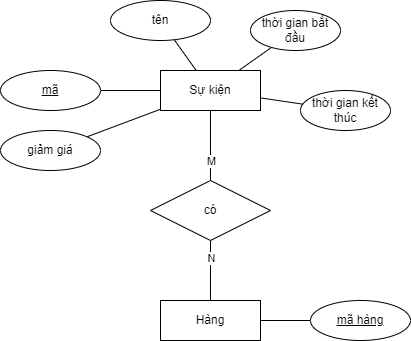

The diagram above was exported from draw.io. Its source (the exported page's mxGraphModel, read from the mxfile embedded in the PNG):
<mxGraphModel dx="1888" dy="541" grid="1" gridSize="10" guides="1" tooltips="1" connect="1" arrows="1" fold="1" page="1" pageScale="1" pageWidth="827" pageHeight="1169" math="0" shadow="0">
  <root>
    <mxCell id="0" />
    <mxCell id="1" parent="0" />
    <mxCell id="2" style="edgeStyle=none;rounded=0;orthogonalLoop=1;jettySize=auto;html=1;endArrow=none;endFill=0;" edge="1" source="5" target="6" parent="1">
      <mxGeometry relative="1" as="geometry" />
    </mxCell>
    <mxCell id="3" style="edgeStyle=none;rounded=0;orthogonalLoop=1;jettySize=auto;html=1;endArrow=none;endFill=0;" edge="1" source="5" target="19" parent="1">
      <mxGeometry relative="1" as="geometry" />
    </mxCell>
    <mxCell id="4" value="M" style="edgeLabel;html=1;align=center;verticalAlign=middle;resizable=0;points=[];" connectable="0" vertex="1" parent="3">
      <mxGeometry x="0.7483" y="1" relative="1" as="geometry">
        <mxPoint x="-1" y="-11" as="offset" />
      </mxGeometry>
    </mxCell>
    <mxCell id="5" value="Sự kiện" style="whiteSpace=wrap;html=1;align=center;" vertex="1" parent="1">
      <mxGeometry x="-570" y="540" width="100" height="40" as="geometry" />
    </mxCell>
    <mxCell id="6" value="&lt;u&gt;mã&lt;/u&gt;" style="ellipse;whiteSpace=wrap;html=1;align=center;" vertex="1" parent="1">
      <mxGeometry x="-730" y="540" width="100" height="40" as="geometry" />
    </mxCell>
    <mxCell id="7" style="edgeStyle=none;rounded=0;orthogonalLoop=1;jettySize=auto;html=1;endArrow=none;endFill=0;" edge="1" source="5" target="11" parent="1">
      <mxGeometry relative="1" as="geometry" />
    </mxCell>
    <mxCell id="8" style="edgeStyle=none;rounded=0;orthogonalLoop=1;jettySize=auto;html=1;endArrow=none;endFill=0;" edge="1" source="5" target="12" parent="1">
      <mxGeometry relative="1" as="geometry">
        <mxPoint x="-663.3333333333333" y="730" as="sourcePoint" />
      </mxGeometry>
    </mxCell>
    <mxCell id="9" style="edgeStyle=none;rounded=0;orthogonalLoop=1;jettySize=auto;html=1;fontSize=12;endArrow=none;endFill=0;" edge="1" source="5" target="14" parent="1">
      <mxGeometry relative="1" as="geometry" />
    </mxCell>
    <mxCell id="10" style="edgeStyle=none;rounded=0;orthogonalLoop=1;jettySize=auto;html=1;fontSize=12;endArrow=none;endFill=0;" edge="1" source="5" target="13" parent="1">
      <mxGeometry relative="1" as="geometry" />
    </mxCell>
    <mxCell id="11" value="tên" style="ellipse;whiteSpace=wrap;html=1;align=center;" vertex="1" parent="1">
      <mxGeometry x="-620" y="470" width="100" height="40" as="geometry" />
    </mxCell>
    <mxCell id="12" value="giảm giá" style="ellipse;whiteSpace=wrap;html=1;align=center;" vertex="1" parent="1">
      <mxGeometry x="-730" y="600" width="100" height="40" as="geometry" />
    </mxCell>
    <mxCell id="13" value="thời gian bắt đầu" style="ellipse;whiteSpace=wrap;html=1;" vertex="1" parent="1">
      <mxGeometry x="-480" y="480" width="90" height="40" as="geometry" />
    </mxCell>
    <mxCell id="14" value="thời gian kết thúc" style="ellipse;whiteSpace=wrap;html=1;" vertex="1" parent="1">
      <mxGeometry x="-430" y="560" width="90" height="40" as="geometry" />
    </mxCell>
    <mxCell id="15" style="edgeStyle=none;rounded=0;orthogonalLoop=1;jettySize=auto;html=1;endArrow=none;endFill=0;" edge="1" source="16" target="20" parent="1">
      <mxGeometry relative="1" as="geometry" />
    </mxCell>
    <mxCell id="16" value="Hàng" style="whiteSpace=wrap;html=1;align=center;" vertex="1" parent="1">
      <mxGeometry x="-570" y="770" width="100" height="40" as="geometry" />
    </mxCell>
    <mxCell id="17" style="edgeStyle=none;rounded=0;orthogonalLoop=1;jettySize=auto;html=1;endArrow=none;endFill=0;" edge="1" source="19" target="16" parent="1">
      <mxGeometry relative="1" as="geometry" />
    </mxCell>
    <mxCell id="18" value="N" style="edgeLabel;html=1;align=center;verticalAlign=middle;resizable=0;points=[];" connectable="0" vertex="1" parent="17">
      <mxGeometry x="-0.782" relative="1" as="geometry">
        <mxPoint y="10" as="offset" />
      </mxGeometry>
    </mxCell>
    <mxCell id="19" value="có" style="shape=rhombus;perimeter=rhombusPerimeter;whiteSpace=wrap;html=1;align=center;" vertex="1" parent="1">
      <mxGeometry x="-580" y="650" width="120" height="60" as="geometry" />
    </mxCell>
    <mxCell id="20" value="&lt;u&gt;mã hàng&lt;/u&gt;" style="ellipse;whiteSpace=wrap;html=1;align=center;" vertex="1" parent="1">
      <mxGeometry x="-420" y="770" width="100" height="40" as="geometry" />
    </mxCell>
  </root>
</mxGraphModel>